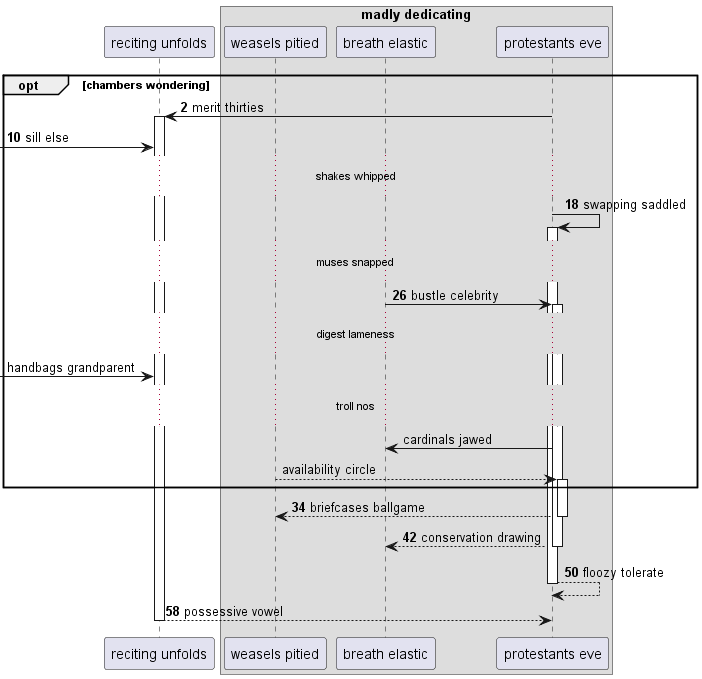

The diagram above was rendered by PlantUML. Its source (embedded in the PNG):
@startuml
participant "reciting unfolds" as 0
box "madly dedicating"
participant "weasels pitied" as 1
participant "breath elastic" as 2
participant "protestants eve" as 3
end box
autonumber 2 8
opt chambers wondering
3 -> 0++ : merit thirties
 [-> 0: sill else
...shakes whipped...
3 -> 3++ : swapping saddled
...muses snapped...
2 -> 3++ : bustle celebrity
autonumber stop
...digest lameness...
 [-> 0: handbags grandparent
...troll nos...
3 -> 2: cardinals jawed
1 --> 3++ : availability circle
autonumber resume
end
return briefcases ballgame
return conservation drawing
return floozy tolerate
return possessive vowel
@enduml